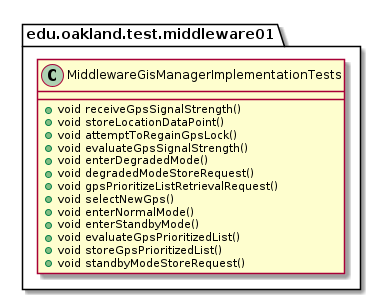

The diagram above was rendered by PlantUML. Its source (embedded in the PNG):
@startuml MiddlewareGisManagerImplementationTests

package edu.oakland.test.middleware01 {
  class MiddlewareGisManagerImplementationTests {
    + void receiveGpsSignalStrength()
    + void storeLocationDataPoint()
    + void attemptToRegainGpsLock()
    + void evaluateGpsSignalStrength()
    + void enterDegradedMode()
    + void degradedModeStoreRequest()
    + void gpsPrioritizeListRetrievalRequest()
    + void selectNewGps()
    + void enterNormalMode()
    + void enterStandbyMode()
    + void evaluateGpsPrioritizedList()
    + void storeGpsPrioritizedList()
    + void standbyModeStoreRequest()
  }
}

@enduml